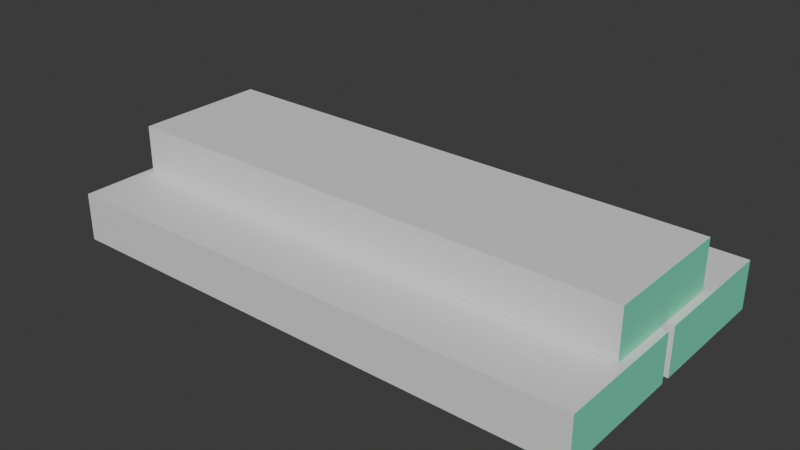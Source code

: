 # Source: planks.blend  (saved by Blender 4.0.36; exported with 4.5.12 LTS)
import bpy
from mathutils import Matrix  # noqa: F401  (used for matrix-valued properties, if any)

bpy.ops.wm.read_factory_settings(use_empty=True)
scene = bpy.context.scene
scene.name = 'Scene'

# ---- collections
col_collection = bpy.data.collections.new('Collection'); scene.collection.children.link(col_collection)

# ---- materials (node trees are filled in below, after node groups)
mat_material = bpy.data.materials.new('Material')
mat_material.alpha_threshold = 0.0
mat_material.use_transparent_shadow = False
mat_material.roughness = 0.5
mat_material.line_color = (0.0, 0.0, 0.0, 1.0)
mat_material_001 = bpy.data.materials.new('Material.001')
mat_material_001.use_transparent_shadow = False

# ---- material node trees
mat_material.use_nodes = True; mat_material.node_tree.nodes.clear()
_N = mat_material.node_tree.nodes; _L = mat_material.node_tree.links
n0 = _N.new('ShaderNodeOutputMaterial'); n0.name = 'Material Output'; n0.location = (300, 300)
n1 = _N.new('ShaderNodeBsdfPrincipled'); n1.name = 'Principled BSDF'; n1.location = (10, 300)
n1.inputs[3].default_value = 1.45
_L.new(n1.outputs[0], n0.inputs[0])
n0.is_active_output = True
mat_material_001.use_nodes = True; mat_material_001.node_tree.nodes.clear()
_N = mat_material_001.node_tree.nodes; _L = mat_material_001.node_tree.links
n0 = _N.new('ShaderNodeBsdfPrincipled'); n0.name = 'Principled BSDF'; n0.location = (10, 300)
n0.inputs[0].default_value = (0.1721, 0.8, 0.5316, 1.0)
n0.inputs[3].default_value = 1.45
n1 = _N.new('ShaderNodeOutputMaterial'); n1.name = 'Material Output'; n1.location = (300, 300)
_L.new(n0.outputs[0], n1.inputs[0])
n1.is_active_output = True

# ---- world
world_world = bpy.data.worlds.new('World'); scene.world = world_world
world_world.use_nodes = True; world_world.node_tree.nodes.clear()
_N = world_world.node_tree.nodes; _L = world_world.node_tree.links
n0 = _N.new('ShaderNodeOutputWorld'); n0.name = 'World Output'; n0.location = (300, 300)
n1 = _N.new('ShaderNodeBackground'); n1.name = 'Background'; n1.location = (10, 300)
n1.inputs[0].default_value = (0.05088, 0.05088, 0.05088, 1.0)
_L.new(n1.outputs[0], n0.inputs[0])
n0.is_active_output = True
world_world.color = (0.05088, 0.05088, 0.05088)
world_world.use_sun_shadow = False
world_world.sun_shadow_jitter_overblur = 0.0

# ---- meshes
me_cube = bpy.data.meshes.new('Cube')
me_cube.from_pydata([(3.346, -0.06111, 0.3006), (3.346, -0.06111, -0.3006), (3.346, -1.739, 0.3006), (3.346, -1.739, -0.3006), (-3.346, -0.06111, 0.3006), (-3.346, -0.06111, -0.3006), (-3.346, -1.739, 0.3006), (-3.346, -1.739, -0.3006)], [], [(0, 4, 6, 2), (3, 2, 6, 7), (1, 0, 2, 3), (5, 4, 0, 1)])
me_cube.polygons.foreach_set('material_index', [0, 0, 1, 0])
_uv = me_cube.uv_layers.new(name='UVMap')
_uv.uv.foreach_set('vector', [0.625, 0.5, 0.875, 0.5, 0.875, 0.75, 0.625, 0.75, 0.375, 0.75, 0.625, 0.75, 0.625, 1.0, 0.375, 1.0, 0.375, 0.5, 0.625, 0.5, 0.625, 0.75, 0.375, 0.75, 0.375, 0.25, 0.625, 0.25, 0.625, 0.5, 0.375, 0.5])
me_cube.materials.append(mat_material)
me_cube.materials.append(mat_material_001)
me_cube.use_mirror_vertex_groups = False
me_cube.update()
me_cube_001 = bpy.data.meshes.new('Cube.001')
me_cube_001.from_pydata([(3.346, 1.739, 0.3006), (3.346, 1.739, -0.3006), (3.346, 0.06111, 0.3006), (3.346, 0.06111, -0.3006), (-3.346, 1.739, 0.3006), (-3.346, 1.739, -0.3006), (-3.346, 0.06111, 0.3006), (-3.346, 0.06111, -0.3006)], [], [(0, 4, 6, 2), (3, 2, 6, 7), (1, 0, 2, 3), (5, 4, 0, 1)])
me_cube_001.polygons.foreach_set('material_index', [0, 0, 1, 0])
_uv = me_cube_001.uv_layers.new(name='UVMap')
_uv.uv.foreach_set('vector', [0.625, 0.5, 0.875, 0.5, 0.875, 0.75, 0.625, 0.75, 0.375, 0.75, 0.625, 0.75, 0.625, 1.0, 0.375, 1.0, 0.375, 0.5, 0.625, 0.5, 0.625, 0.75, 0.375, 0.75, 0.375, 0.25, 0.625, 0.25, 0.625, 0.5, 0.375, 0.5])
me_cube_001.materials.append(mat_material)
me_cube_001.materials.append(mat_material_001)
me_cube_001.use_mirror_vertex_groups = False
me_cube_001.update()
me_cube_002 = bpy.data.meshes.new('Cube.002')
me_cube_002.from_pydata([(3.248, 0.8389, 0.905), (3.248, 0.8389, 0.3037), (3.248, -0.8389, 0.905), (3.248, -0.8389, 0.3037), (-3.248, 0.8389, 0.905), (-3.248, 0.8389, 0.3037), (-3.248, -0.8389, 0.905), (-3.248, -0.8389, 0.3037)], [], [(0, 4, 6, 2), (3, 2, 6, 7), (1, 0, 2, 3), (5, 4, 0, 1)])
me_cube_002.polygons.foreach_set('material_index', [0, 0, 1, 0])
_uv = me_cube_002.uv_layers.new(name='UVMap')
_uv.uv.foreach_set('vector', [0.625, 0.5, 0.875, 0.5, 0.875, 0.75, 0.625, 0.75, 0.375, 0.75, 0.625, 0.75, 0.625, 1.0, 0.375, 1.0, 0.375, 0.5, 0.625, 0.5, 0.625, 0.75, 0.375, 0.75, 0.375, 0.25, 0.625, 0.25, 0.625, 0.5, 0.375, 0.5])
me_cube_002.materials.append(mat_material)
me_cube_002.materials.append(mat_material_001)
me_cube_002.use_mirror_vertex_groups = False
me_cube_002.update()

# ---- objects
ob_cube = bpy.data.objects.new('Cube', me_cube)
ob_cube_001 = bpy.data.objects.new('Cube.001', me_cube_001)
ob_cube_002 = bpy.data.objects.new('Cube.002', me_cube_002)

# ---- transforms, parenting, visibility, modifiers, constraints
ob_cube.location = (0.0, 0.0, 0.0)
ob_cube.lock_rotations_4d = False
ob_cube.empty_display_type = 'ARROWS'
ob_cube.lineart.crease_threshold = 0.0
ob_cube_001.location = (0.0, 0.0, 0.0)
ob_cube_001.lock_rotations_4d = False
ob_cube_001.empty_display_type = 'ARROWS'
ob_cube_001.lineart.crease_threshold = 0.0
ob_cube_002.location = (0.0, 0.0, 0.0)
ob_cube_002.lock_rotations_4d = False
ob_cube_002.empty_display_type = 'ARROWS'
ob_cube_002.lineart.crease_threshold = 0.0

# ---- collection membership
col_collection.objects.link(ob_cube)
col_collection.objects.link(ob_cube_001)
col_collection.objects.link(ob_cube_002)

# ---- scene / render settings (as saved in the file)
scene.frame_start = 1; scene.frame_end = 250; scene.frame_set(1)
scene.render.engine = 'BLENDER_EEVEE_NEXT'
scene.cycles.sampling_pattern = 'TABULATED_SOBOL'
bpy.context.view_layer.update()

# ---- added for rendering (the .blend has no active camera and no usable light): camera, sun
cam_auto = bpy.data.cameras.new('AutoCamera')
cam_auto.lens = 50.0
cam_auto.sensor_width = 36.0
cam_auto.clip_end = 1000.0
ob_auto_camera = bpy.data.objects.new('AutoCamera', cam_auto)
scene.collection.objects.link(ob_auto_camera)
ob_auto_camera.location = (7.06619, -8.47943, 5.95512)
ob_auto_camera.rotation_euler = (1.09748, -7.21219e-08, 0.694738)
scene.camera = ob_auto_camera
light_auto_sun = bpy.data.lights.new('AutoSun', 'SUN')
light_auto_sun.energy = 3.0
light_auto_sun.angle = 0.0523599
ob_auto_sun = bpy.data.objects.new('AutoSun', light_auto_sun)
scene.collection.objects.link(ob_auto_sun)
ob_auto_sun.rotation_euler = (0.872665, 0.174533, 0.523599)
bpy.context.view_layer.update()
